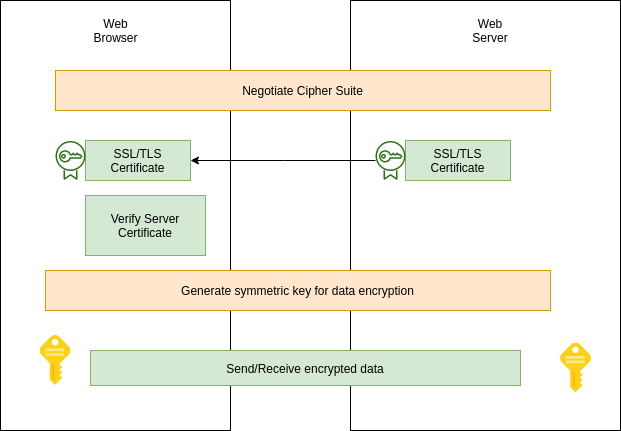

The diagram above was exported from draw.io. Its source (the exported page's mxGraphModel, read from the mxfile embedded in the PNG):
<mxGraphModel dx="1023" dy="583" grid="1" gridSize="10" guides="1" tooltips="1" connect="1" arrows="1" fold="1" page="1" pageScale="1" pageWidth="850" pageHeight="1100" math="0" shadow="0">
  <root>
    <mxCell id="0" />
    <mxCell id="1" parent="0" />
    <mxCell id="ooEJe3iNKPyiQbpgkNW2-1" value="" style="rounded=0;whiteSpace=wrap;html=1;" vertex="1" parent="1">
      <mxGeometry x="40" y="30" width="230" height="430" as="geometry" />
    </mxCell>
    <mxCell id="ooEJe3iNKPyiQbpgkNW2-2" value="" style="rounded=0;whiteSpace=wrap;html=1;" vertex="1" parent="1">
      <mxGeometry x="390" y="30" width="270" height="430" as="geometry" />
    </mxCell>
    <mxCell id="ooEJe3iNKPyiQbpgkNW2-3" value="Web Browser" style="text;html=1;strokeColor=none;fillColor=none;align=center;verticalAlign=middle;whiteSpace=wrap;rounded=0;" vertex="1" parent="1">
      <mxGeometry x="135" y="50" width="40" height="20" as="geometry" />
    </mxCell>
    <mxCell id="ooEJe3iNKPyiQbpgkNW2-4" value="Web Server" style="text;html=1;strokeColor=none;fillColor=none;align=center;verticalAlign=middle;whiteSpace=wrap;rounded=0;" vertex="1" parent="1">
      <mxGeometry x="510" y="50" width="40" height="20" as="geometry" />
    </mxCell>
    <mxCell id="ooEJe3iNKPyiQbpgkNW2-5" value="Negotiate Cipher Suite" style="rounded=0;whiteSpace=wrap;html=1;fillColor=#ffe6cc;strokeColor=#d79b00;" vertex="1" parent="1">
      <mxGeometry x="95" y="100" width="495" height="40" as="geometry" />
    </mxCell>
    <mxCell id="ooEJe3iNKPyiQbpgkNW2-6" value="SSL/TLS Certificate" style="rounded=0;whiteSpace=wrap;html=1;fillColor=#d5e8d4;strokeColor=#82b366;" vertex="1" parent="1">
      <mxGeometry x="125" y="170" width="105" height="40" as="geometry" />
    </mxCell>
    <mxCell id="ooEJe3iNKPyiQbpgkNW2-7" value="" style="outlineConnect=0;fontColor=#232F3E;gradientColor=none;fillColor=#277116;strokeColor=none;dashed=0;verticalLabelPosition=bottom;verticalAlign=top;align=center;html=1;fontSize=12;fontStyle=0;aspect=fixed;pointerEvents=1;shape=mxgraph.aws4.certificate_manager;" vertex="1" parent="1">
      <mxGeometry x="95" y="170" width="30" height="40" as="geometry" />
    </mxCell>
    <mxCell id="ooEJe3iNKPyiQbpgkNW2-8" value="SSL/TLS Certificate" style="rounded=0;whiteSpace=wrap;html=1;fillColor=#d5e8d4;strokeColor=#82b366;" vertex="1" parent="1">
      <mxGeometry x="445" y="170" width="105" height="40" as="geometry" />
    </mxCell>
    <mxCell id="ooEJe3iNKPyiQbpgkNW2-10" style="edgeStyle=orthogonalEdgeStyle;rounded=0;orthogonalLoop=1;jettySize=auto;html=1;entryX=1;entryY=0.5;entryDx=0;entryDy=0;" edge="1" parent="1" source="ooEJe3iNKPyiQbpgkNW2-9" target="ooEJe3iNKPyiQbpgkNW2-6">
      <mxGeometry relative="1" as="geometry" />
    </mxCell>
    <mxCell id="ooEJe3iNKPyiQbpgkNW2-9" value="" style="outlineConnect=0;fontColor=#232F3E;gradientColor=none;fillColor=#277116;strokeColor=none;dashed=0;verticalLabelPosition=bottom;verticalAlign=top;align=center;html=1;fontSize=12;fontStyle=0;aspect=fixed;pointerEvents=1;shape=mxgraph.aws4.certificate_manager;" vertex="1" parent="1">
      <mxGeometry x="415" y="170" width="30" height="40" as="geometry" />
    </mxCell>
    <mxCell id="ooEJe3iNKPyiQbpgkNW2-11" value="Verify Server Certificate" style="rounded=0;whiteSpace=wrap;html=1;fillColor=#d5e8d4;strokeColor=#82b366;" vertex="1" parent="1">
      <mxGeometry x="125" y="225" width="120" height="60" as="geometry" />
    </mxCell>
    <mxCell id="ooEJe3iNKPyiQbpgkNW2-12" value="Generate symmetric key for data encryption" style="rounded=0;whiteSpace=wrap;html=1;fillColor=#ffe6cc;strokeColor=#d79b00;" vertex="1" parent="1">
      <mxGeometry x="85" y="300" width="505" height="40" as="geometry" />
    </mxCell>
    <mxCell id="ooEJe3iNKPyiQbpgkNW2-13" value="Send/Receive encrypted data" style="rounded=0;whiteSpace=wrap;html=1;fillColor=#d5e8d4;strokeColor=#82b366;" vertex="1" parent="1">
      <mxGeometry x="130" y="380" width="430" height="35" as="geometry" />
    </mxCell>
    <mxCell id="ooEJe3iNKPyiQbpgkNW2-15" value="" style="aspect=fixed;html=1;points=[];align=center;image;fontSize=12;image=img/lib/mscae/Key.svg;" vertex="1" parent="1">
      <mxGeometry x="79.5" y="365" width="31" height="50" as="geometry" />
    </mxCell>
    <mxCell id="ooEJe3iNKPyiQbpgkNW2-16" value="" style="aspect=fixed;html=1;points=[];align=center;image;fontSize=12;image=img/lib/mscae/Key.svg;" vertex="1" parent="1">
      <mxGeometry x="600" y="372.5" width="31" height="50" as="geometry" />
    </mxCell>
  </root>
</mxGraphModel>